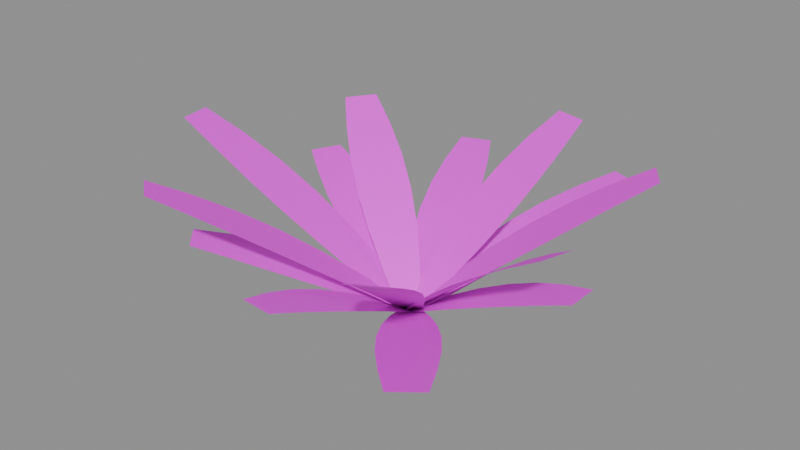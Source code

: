 # Source: arbusto.blend  (saved by Blender 5.2.45; exported with 4.5.12 LTS)
import bpy
from mathutils import Matrix  # noqa: F401  (used for matrix-valued properties, if any)

bpy.ops.wm.read_factory_settings(use_empty=True)
scene = bpy.context.scene
scene.name = 'Scene'

# ---- images (referenced by path relative to the original .blend; pixels are not part of the script)
import os
ASSET_DIR = os.environ.get("B2B_ASSET_DIR", "")  # directory of the original .blend (textures are referenced by path, not embedded)
HERE = os.path.dirname(os.path.abspath(__file__))  # packed textures are extracted next to this script under _unpacked/

def load_image(name, relpath, width, height, colorspace="sRGB"):
    """Load a texture the original file referenced (path relative to the .blend, or extracted next to this script)."""
    p = next((c for c in (os.path.join(HERE, relpath), os.path.join(ASSET_DIR, relpath)) if relpath and os.path.exists(c)), "")
    if p:
        img = bpy.data.images.load(p, check_existing=True)
        img.name = name
    else:  # same state as the original file: an image datablock whose file is absent (Cycles renders it pink)
        img = bpy.data.images.new(name, width, height)
        img.source = "FILE"
        img.filepath = "//" + (relpath or name)
    img.colorspace_settings.name = colorspace
    return img
img_arbusto_hoja_png = load_image('arbusto_hoja.png', 'arbusto_hoja.png', 1024, 1024, 'sRGB')

# ---- materials (node trees are filled in below, after node groups)
mat_arbusto_hoja = bpy.data.materials.new('arbusto_hoja')

# ---- material node trees
mat_arbusto_hoja.use_nodes = True; mat_arbusto_hoja.node_tree.nodes.clear()
_N = mat_arbusto_hoja.node_tree.nodes; _L = mat_arbusto_hoja.node_tree.links
n0 = _N.new('ShaderNodeBsdfPrincipled'); n0.name = 'Principled BSDF'; n0.location = (-200, 100)
n0.inputs[10].default_value = 0.005
n1 = _N.new('ShaderNodeOutputMaterial'); n1.name = 'Material Output'; n1.location = (200, 100)
n2 = _N.new('ShaderNodeTexImage'); n2.name = 'Image Texture'; n2.location = (0, 0)
n2.image = img_arbusto_hoja_png
_L.new(n0.outputs[0], n1.inputs[0])
_L.new(n2.outputs[0], n0.inputs[0])
_L.new(n2.outputs[1], n0.inputs[4])
n1.is_active_output = True

# ---- meshes
me_arbusto = bpy.data.meshes.new('arbusto')
me_arbusto.from_pydata([(0.0, -0.0315, 0.0), (0.0, 0.0315, 0.0), (0.09167, -0.05527, 0.05556), (0.09167, 0.05527, 0.05556), (0.1833, -0.07311, 0.1056), (0.1833, 0.07311, 0.1056), (0.275, -0.08175, 0.15), (0.275, 0.08175, 0.15), (0.3667, -0.07985, 0.1889), (0.3667, 0.07985, 0.1889), (0.4583, -0.06817, 0.2222), (0.4583, 0.06817, 0.2222), (0.55, -0.04935, 0.25), (0.55, 0.04935, 0.25), (0.01775, -0.02602, 0.0), (-0.01775, 0.02602, 0.0), (0.1206, 0.01541, 0.08889), (0.05833, 0.1067, 0.08889), (0.2202, 0.06173, 0.1722), (0.1378, 0.1825, 0.1722), (0.3145, 0.1157, 0.25), (0.2224, 0.2507, 0.25), (0.4029, 0.1783, 0.3222), (0.3129, 0.3102, 0.3222), (0.4858, 0.249, 0.3889), (0.409, 0.3616, 0.3889), (0.5647, 0.3256, 0.45), (0.5091, 0.4071, 0.45), (0.02933, -0.01148, 0.0), (-0.02933, 0.01148, 0.0), (0.09704, 0.09625, 0.05556), (-0.005889, 0.1365, 0.05556), (0.1592, 0.2061, 0.1056), (0.02307, 0.2594, 0.1056), (0.2129, 0.3194, 0.15), (0.0606, 0.379, 0.15), (0.2567, 0.4365, 0.1889), (0.1079, 0.4947, 0.1889), (0.2914, 0.5571, 0.2222), (0.1644, 0.6068, 0.2222), (0.3194, 0.6804, 0.25), (0.2275, 0.7164, 0.25), (0.03071, -0.007009, 0.0), (-0.03071, 0.007009, 0.0), (0.07613, 0.08519, 0.08889), (-0.03163, 0.1098, 0.08889), (0.1158, 0.1787, 0.1722), (-0.02678, 0.2113, 0.1722), (0.1465, 0.2743, 0.25), (-0.01295, 0.3107, 0.25), (0.1669, 0.3722, 0.3222), (0.01116, 0.4077, 0.3222), (0.1777, 0.4723, 0.3889), (0.0448, 0.5026, 0.3889), (0.1816, 0.574, 0.45), (0.0854, 0.5959, 0.45), (0.02932, 0.01152, 0.0), (-0.02932, -0.01152, 0.0), (0.008773, 0.1288, 0.05556), (-0.09411, 0.08837, 0.05556), (-0.01728, 0.2439, 0.1056), (-0.1534, 0.1904, 0.1056), (-0.05191, 0.3557, 0.15), (-0.2041, 0.2959, 0.15), (-0.09635, 0.4635, 0.1889), (-0.245, 0.4051, 0.1889), (-0.1499, 0.5679, 0.2222), (-0.2768, 0.518, 0.2222), (-0.2101, 0.6696, 0.25), (-0.3019, 0.6335, 0.25), (0.01772, 0.02604, 0.0), (-0.01772, -0.02604, 0.0), (-0.04468, 0.09727, 0.08889), (-0.1069, 0.005888, 0.08889), (-0.1104, 0.1636, 0.1722), (-0.1927, 0.04271, 0.1722), (-0.1813, 0.2223, 0.25), (-0.2733, 0.08715, 0.25), (-0.2582, 0.2723, 0.3222), (-0.348, 0.1403, 0.3222), (-0.3405, 0.3142, 0.3889), (-0.4173, 0.2015, 0.3889), (-0.4269, 0.3503, 0.45), (-0.4824, 0.2687, 0.45), (0.01367, 0.02838, 0.0), (-0.01367, -0.02838, 0.0), (-0.07363, 0.0968, 0.05556), (-0.1216, -0.00279, 0.05556), (-0.1635, 0.1599, 0.1056), (-0.2269, 0.02813, 0.1056), (-0.2573, 0.2147, 0.15), (-0.3283, 0.06735, 0.15), (-0.3558, 0.26, 0.1889), (-0.4251, 0.1161, 0.1889), (-0.4584, 0.2964, 0.2222), (-0.5176, 0.1736, 0.2222), (-0.5642, 0.3265, 0.25), (-0.607, 0.2376, 0.25), (-0.004707, 0.03115, 0.0), (0.004707, -0.03115, 0.0), (-0.1319, 0.03597, 0.08889), (-0.1153, -0.07333, 0.08889), (-0.2581, 0.03493, 0.1722), (-0.2363, -0.1097, 0.1722), (-0.383, 0.0248, 0.25), (-0.3586, -0.1369, 0.25), (-0.5063, 0.004234, 0.3222), (-0.4825, -0.1537, 0.3222), (-0.6282, -0.02599, 0.3889), (-0.6078, -0.1608, 0.3889), (-0.749, -0.06328, 0.45), (-0.7342, -0.1609, 0.45), (-0.02144, 0.02307, 0.0), (0.02144, -0.02307, 0.0), (-0.1109, -0.02759, 0.05556), (-0.03563, -0.1086, 0.05556), (-0.1963, -0.08259, 0.1056), (-0.09673, -0.1897, 0.1056), (-0.2754, -0.1443, 0.15), (-0.1641, -0.2641, 0.15), (-0.3474, -0.2138, 0.1889), (-0.2386, -0.3308, 0.1889), (-0.4127, -0.2904, 0.2222), (-0.3198, -0.3903, 0.2222), (-0.4731, -0.3723, 0.25), (-0.4059, -0.4446, 0.25), (-0.02463, 0.01964, 0.0), (0.02463, -0.01964, 0.0), (-0.116, -0.05675, 0.08889), (-0.02953, -0.1257, 0.08889), (-0.2026, -0.1368, 0.1722), (-0.08832, -0.228, 0.1722), (-0.2821, -0.2227, 0.25), (-0.1543, -0.3246, 0.25), (-0.3534, -0.3151, 0.3222), (-0.2285, -0.4146, 0.3222), (-0.417, -0.4136, 0.3889), (-0.3104, -0.4986, 0.3889), (-0.475, -0.5165, 0.45), (-0.3979, -0.5781, 0.45), (-0.03141, 0.002341, 0.0), (0.03141, -0.002341, 0.0), (-0.06193, -0.0873, 0.05556), (0.0483, -0.09552, 0.05556), (-0.08654, -0.1774, 0.1056), (0.05929, -0.1883, 0.1056), (-0.102, -0.2682, 0.15), (0.06109, -0.2803, 0.15), (-0.1069, -0.3597, 0.1889), (0.05237, -0.3716, 0.1889), (-0.1021, -0.452, 0.2222), (0.03392, -0.4621, 0.2222), (-0.0901, -0.5448, 0.25), (0.008331, -0.5521, 0.25), (-0.02727, -0.01577, 0.0), (0.02727, 0.01577, 0.0), (0.006401, -0.1214, 0.08889), (0.1021, -0.0661, 0.08889), (0.04519, -0.2242, 0.1722), (0.1718, -0.1509, 0.1722), (0.09196, -0.3223, 0.25), (0.2335, -0.2404, 0.25), (0.1478, -0.4151, 0.3222), (0.2861, -0.3351, 0.3222), (0.2122, -0.503, 0.3889), (0.3302, -0.4347, 0.3889), (0.2827, -0.5874, 0.45), (0.3682, -0.5379, 0.45), (-0.02463, -0.01964, 0.0), (0.02463, 0.01964, 0.0), (0.03473, -0.1322, 0.05556), (0.1211, -0.06327, 0.05556), (0.09871, -0.241, 0.1056), (0.213, -0.1499, 0.1056), (0.1699, -0.3442, 0.15), (0.2977, -0.2422, 0.15), (0.2493, -0.4407, 0.1889), (0.3742, -0.3411, 0.1889), (0.3364, -0.5311, 0.2222), (0.443, -0.4461, 0.2222), (0.429, -0.6171, 0.25), (0.5062, -0.5556, 0.25), (-0.009273, -0.0301, 0.0), (0.009273, 0.0301, 0.0), (0.0793, -0.08226, 0.08889), (0.1118, 0.02338, 0.08889), (0.1696, -0.1287, 0.1722), (0.2127, 0.011, 0.1722), (0.2626, -0.1664, 0.25), (0.3108, -0.01018, 0.25), (0.3588, -0.1941, 0.3222), (0.4058, -0.04144, 0.3222), (0.4578, -0.2123, 0.3889), (0.4979, -0.08203, 0.3889), (0.5589, -0.2238, 0.45), (0.5879, -0.1295, 0.45)], [], [(0, 1, 3, 2), (2, 3, 5, 4), (4, 5, 7, 6), (6, 7, 9, 8), (8, 9, 11, 10), (10, 11, 13, 12), (14, 15, 17, 16), (16, 17, 19, 18), (18, 19, 21, 20), (20, 21, 23, 22), (22, 23, 25, 24), (24, 25, 27, 26), (28, 29, 31, 30), (30, 31, 33, 32), (32, 33, 35, 34), (34, 35, 37, 36), (36, 37, 39, 38), (38, 39, 41, 40), (42, 43, 45, 44), (44, 45, 47, 46), (46, 47, 49, 48), (48, 49, 51, 50), (50, 51, 53, 52), (52, 53, 55, 54), (56, 57, 59, 58), (58, 59, 61, 60), (60, 61, 63, 62), (62, 63, 65, 64), (64, 65, 67, 66), (66, 67, 69, 68), (70, 71, 73, 72), (72, 73, 75, 74), (74, 75, 77, 76), (76, 77, 79, 78), (78, 79, 81, 80), (80, 81, 83, 82), (84, 85, 87, 86), (86, 87, 89, 88), (88, 89, 91, 90), (90, 91, 93, 92), (92, 93, 95, 94), (94, 95, 97, 96), (98, 99, 101, 100), (100, 101, 103, 102), (102, 103, 105, 104), (104, 105, 107, 106), (106, 107, 109, 108), (108, 109, 111, 110), (112, 113, 115, 114), (114, 115, 117, 116), (116, 117, 119, 118), (118, 119, 121, 120), (120, 121, 123, 122), (122, 123, 125, 124), (126, 127, 129, 128), (128, 129, 131, 130), (130, 131, 133, 132), (132, 133, 135, 134), (134, 135, 137, 136), (136, 137, 139, 138), (140, 141, 143, 142), (142, 143, 145, 144), (144, 145, 147, 146), (146, 147, 149, 148), (148, 149, 151, 150), (150, 151, 153, 152), (154, 155, 157, 156), (156, 157, 159, 158), (158, 159, 161, 160), (160, 161, 163, 162), (162, 163, 165, 164), (164, 165, 167, 166), (168, 169, 171, 170), (170, 171, 173, 172), (172, 173, 175, 174), (174, 175, 177, 176), (176, 177, 179, 178), (178, 179, 181, 180), (182, 183, 185, 184), (184, 185, 187, 186), (186, 187, 189, 188), (188, 189, 191, 190), (190, 191, 193, 192), (192, 193, 195, 194)])
me_arbusto.polygons.foreach_set('use_smooth', [True] * 84)
_uv = me_arbusto.uv_layers.new(name='Float2')
_uv.uv.foreach_set('vector', [0.0, 0.0, 1.0, 0.0, 1.0, 0.1667, 0.0, 0.1667, 0.0, 0.1667, 1.0, 0.1667, 1.0, 0.3333, 0.0, 0.3333, 0.0, 0.3333, 1.0, 0.3333, 1.0, 0.5, 0.0, 0.5, 0.0, 0.5, 1.0, 0.5, 1.0, 0.6667, 0.0, 0.6667, 0.0, 0.6667, 1.0, 0.6667, 1.0, 0.8333, 0.0, 0.8333, 0.0, 0.8333, 1.0, 0.8333, 1.0, 1.0, 0.0, 1.0, 0.0, 0.0, 1.0, 0.0, 1.0, 0.1667, 0.0, 0.1667, 0.0, 0.1667, 1.0, 0.1667, 1.0, 0.3333, 0.0, 0.3333, 0.0, 0.3333, 1.0, 0.3333, 1.0, 0.5, 0.0, 0.5, 0.0, 0.5, 1.0, 0.5, 1.0, 0.6667, 0.0, 0.6667, 0.0, 0.6667, 1.0, 0.6667, 1.0, 0.8333, 0.0, 0.8333, 0.0, 0.8333, 1.0, 0.8333, 1.0, 1.0, 0.0, 1.0, 0.0, 0.0, 1.0, 0.0, 1.0, 0.1667, 0.0, 0.1667, 0.0, 0.1667, 1.0, 0.1667, 1.0, 0.3333, 0.0, 0.3333, 0.0, 0.3333, 1.0, 0.3333, 1.0, 0.5, 0.0, 0.5, 0.0, 0.5, 1.0, 0.5, 1.0, 0.6667, 0.0, 0.6667, 0.0, 0.6667, 1.0, 0.6667, 1.0, 0.8333, 0.0, 0.8333, 0.0, 0.8333, 1.0, 0.8333, 1.0, 1.0, 0.0, 1.0, 0.0, 0.0, 1.0, 0.0, 1.0, 0.1667, 0.0, 0.1667, 0.0, 0.1667, 1.0, 0.1667, 1.0, 0.3333, 0.0, 0.3333, 0.0, 0.3333, 1.0, 0.3333, 1.0, 0.5, 0.0, 0.5, 0.0, 0.5, 1.0, 0.5, 1.0, 0.6667, 0.0, 0.6667, 0.0, 0.6667, 1.0, 0.6667, 1.0, 0.8333, 0.0, 0.8333, 0.0, 0.8333, 1.0, 0.8333, 1.0, 1.0, 0.0, 1.0, 0.0, 0.0, 1.0, 0.0, 1.0, 0.1667, 0.0, 0.1667, 0.0, 0.1667, 1.0, 0.1667, 1.0, 0.3333, 0.0, 0.3333, 0.0, 0.3333, 1.0, 0.3333, 1.0, 0.5, 0.0, 0.5, 0.0, 0.5, 1.0, 0.5, 1.0, 0.6667, 0.0, 0.6667, 0.0, 0.6667, 1.0, 0.6667, 1.0, 0.8333, 0.0, 0.8333, 0.0, 0.8333, 1.0, 0.8333, 1.0, 1.0, 0.0, 1.0, 0.0, 0.0, 1.0, 0.0, 1.0, 0.1667, 0.0, 0.1667, 0.0, 0.1667, 1.0, 0.1667, 1.0, 0.3333, 0.0, 0.3333, 0.0, 0.3333, 1.0, 0.3333, 1.0, 0.5, 0.0, 0.5, 0.0, 0.5, 1.0, 0.5, 1.0, 0.6667, 0.0, 0.6667, 0.0, 0.6667, 1.0, 0.6667, 1.0, 0.8333, 0.0, 0.8333, 0.0, 0.8333, 1.0, 0.8333, 1.0, 1.0, 0.0, 1.0, 0.0, 0.0, 1.0, 0.0, 1.0, 0.1667, 0.0, 0.1667, 0.0, 0.1667, 1.0, 0.1667, 1.0, 0.3333, 0.0, 0.3333, 0.0, 0.3333, 1.0, 0.3333, 1.0, 0.5, 0.0, 0.5, 0.0, 0.5, 1.0, 0.5, 1.0, 0.6667, 0.0, 0.6667, 0.0, 0.6667, 1.0, 0.6667, 1.0, 0.8333, 0.0, 0.8333, 0.0, 0.8333, 1.0, 0.8333, 1.0, 1.0, 0.0, 1.0, 0.0, 0.0, 1.0, 0.0, 1.0, 0.1667, 0.0, 0.1667, 0.0, 0.1667, 1.0, 0.1667, 1.0, 0.3333, 0.0, 0.3333, 0.0, 0.3333, 1.0, 0.3333, 1.0, 0.5, 0.0, 0.5, 0.0, 0.5, 1.0, 0.5, 1.0, 0.6667, 0.0, 0.6667, 0.0, 0.6667, 1.0, 0.6667, 1.0, 0.8333, 0.0, 0.8333, 0.0, 0.8333, 1.0, 0.8333, 1.0, 1.0, 0.0, 1.0, 0.0, 0.0, 1.0, 0.0, 1.0, 0.1667, 0.0, 0.1667, 0.0, 0.1667, 1.0, 0.1667, 1.0, 0.3333, 0.0, 0.3333, 0.0, 0.3333, 1.0, 0.3333, 1.0, 0.5, 0.0, 0.5, 0.0, 0.5, 1.0, 0.5, 1.0, 0.6667, 0.0, 0.6667, 0.0, 0.6667, 1.0, 0.6667, 1.0, 0.8333, 0.0, 0.8333, 0.0, 0.8333, 1.0, 0.8333, 1.0, 1.0, 0.0, 1.0, 0.0, 0.0, 1.0, 0.0, 1.0, 0.1667, 0.0, 0.1667, 0.0, 0.1667, 1.0, 0.1667, 1.0, 0.3333, 0.0, 0.3333, 0.0, 0.3333, 1.0, 0.3333, 1.0, 0.5, 0.0, 0.5, 0.0, 0.5, 1.0, 0.5, 1.0, 0.6667, 0.0, 0.6667, 0.0, 0.6667, 1.0, 0.6667, 1.0, 0.8333, 0.0, 0.8333, 0.0, 0.8333, 1.0, 0.8333, 1.0, 1.0, 0.0, 1.0, 0.0, 0.0, 1.0, 0.0, 1.0, 0.1667, 0.0, 0.1667, 0.0, 0.1667, 1.0, 0.1667, 1.0, 0.3333, 0.0, 0.3333, 0.0, 0.3333, 1.0, 0.3333, 1.0, 0.5, 0.0, 0.5, 0.0, 0.5, 1.0, 0.5, 1.0, 0.6667, 0.0, 0.6667, 0.0, 0.6667, 1.0, 0.6667, 1.0, 0.8333, 0.0, 0.8333, 0.0, 0.8333, 1.0, 0.8333, 1.0, 1.0, 0.0, 1.0, 0.0, 0.0, 1.0, 0.0, 1.0, 0.1667, 0.0, 0.1667, 0.0, 0.1667, 1.0, 0.1667, 1.0, 0.3333, 0.0, 0.3333, 0.0, 0.3333, 1.0, 0.3333, 1.0, 0.5, 0.0, 0.5, 0.0, 0.5, 1.0, 0.5, 1.0, 0.6667, 0.0, 0.6667, 0.0, 0.6667, 1.0, 0.6667, 1.0, 0.8333, 0.0, 0.8333, 0.0, 0.8333, 1.0, 0.8333, 1.0, 1.0, 0.0, 1.0, 0.0, 0.0, 1.0, 0.0, 1.0, 0.1667, 0.0, 0.1667, 0.0, 0.1667, 1.0, 0.1667, 1.0, 0.3333, 0.0, 0.3333, 0.0, 0.3333, 1.0, 0.3333, 1.0, 0.5, 0.0, 0.5, 0.0, 0.5, 1.0, 0.5, 1.0, 0.6667, 0.0, 0.6667, 0.0, 0.6667, 1.0, 0.6667, 1.0, 0.8333, 0.0, 0.8333, 0.0, 0.8333, 1.0, 0.8333, 1.0, 1.0, 0.0, 1.0, 0.0, 0.0, 1.0, 0.0, 1.0, 0.1667, 0.0, 0.1667, 0.0, 0.1667, 1.0, 0.1667, 1.0, 0.3333, 0.0, 0.3333, 0.0, 0.3333, 1.0, 0.3333, 1.0, 0.5, 0.0, 0.5, 0.0, 0.5, 1.0, 0.5, 1.0, 0.6667, 0.0, 0.6667, 0.0, 0.6667, 1.0, 0.6667, 1.0, 0.8333, 0.0, 0.8333, 0.0, 0.8333, 1.0, 0.8333, 1.0, 1.0, 0.0, 1.0])
me_arbusto.materials.append(mat_arbusto_hoja)
me_arbusto.update()

# ---- objects
ob_arbusto = bpy.data.objects.new('arbusto', me_arbusto)

# ---- transforms, parenting, visibility, modifiers, constraints
ob_arbusto.location = (0.0, 0.0, 0.0)

# ---- collection membership
scene.collection.objects.link(ob_arbusto)

# ---- scene / render settings (as saved in the file)
scene.frame_start = 1; scene.frame_end = 250; scene.frame_set(1)
scene.render.engine = 'BLENDER_EEVEE_NEXT'
scene.render.bake_bias = 0.0
scene.render.bake_samples = 0
scene.render.compositor_device = 'GPU'
scene.eevee.use_volume_custom_range = False
scene.eevee.fast_gi_thickness_near = 0.1
scene.eevee.fast_gi_thickness_far = 0.0
scene.eevee.ray_tracing_options.screen_trace_thickness = 0.1
bpy.context.view_layer.update()

# ---- added for rendering (the .blend has no active camera and no usable light): camera, sun + grey world if the file has none
cam_auto = bpy.data.cameras.new('AutoCamera')
cam_auto.lens = 50.0
cam_auto.sensor_width = 36.0
cam_auto.clip_end = 1000.0
ob_auto_camera = bpy.data.objects.new('AutoCamera', cam_auto)
scene.collection.objects.link(ob_auto_camera)
ob_auto_camera.location = (1.71549, -2.10558, 1.66179)
ob_auto_camera.rotation_euler = (1.09748, -7.21219e-08, 0.694738)
scene.camera = ob_auto_camera
light_auto_sun = bpy.data.lights.new('AutoSun', 'SUN')
light_auto_sun.energy = 3.0
light_auto_sun.angle = 0.0523599
ob_auto_sun = bpy.data.objects.new('AutoSun', light_auto_sun)
scene.collection.objects.link(ob_auto_sun)
ob_auto_sun.rotation_euler = (0.872665, 0.174533, 0.523599)
if scene.world is None:
    world_auto = bpy.data.worlds.new('AutoWorld')
    world_auto.color = (0.3, 0.3, 0.3)
    scene.world = world_auto
bpy.context.view_layer.update()
